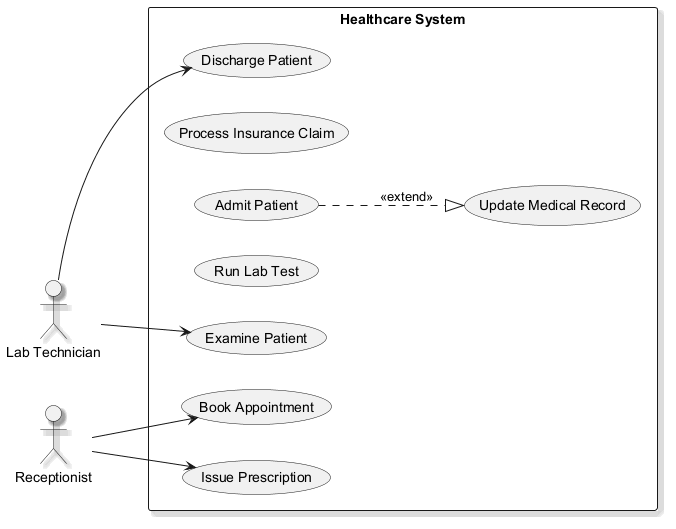

The diagram above was rendered by PlantUML. Its source (embedded in the PNG):
@startuml
skinparam backgroundColor #FFFFFF
skinparam classBackgroundColor #F3E5F5
skinparam classBorderColor #6A1B9A
skinparam shadowing true
left to right direction
actor "Lab Technician" as LT
actor "Receptionist" as R
rectangle "Healthcare System" {
  usecase "Discharge Patient" as UC_DischargePatient
  usecase "Process Insurance Claim" as UC_ProcessInsuranceClaim
  usecase "Update Medical Record" as UC_UpdateMedicalRecord
  usecase "Admit Patient" as UC_AdmitPatient
  usecase "Run Lab Test" as UC_RunLabTest
  usecase "Examine Patient" as UC_ExaminePatient
  usecase "Book Appointment" as UC_BookAppointment
  usecase "Issue Prescription" as UC_IssuePrescription
}
LT --> UC_ExaminePatient
LT --> UC_DischargePatient
R --> UC_BookAppointment
R --> UC_IssuePrescription
UC_AdmitPatient ..|> UC_UpdateMedicalRecord : <<extend>>
@enduml